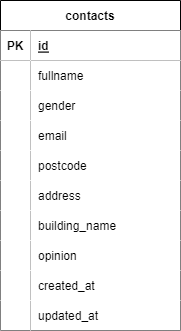

The diagram above was exported from draw.io. Its source (the exported page's mxGraphModel, read from the mxfile embedded in the PNG):
<mxGraphModel dx="816" dy="1588" grid="1" gridSize="10" guides="1" tooltips="1" connect="1" arrows="1" fold="1" page="1" pageScale="1" pageWidth="827" pageHeight="1169" math="0" shadow="0">
  <root>
    <mxCell id="0" />
    <mxCell id="1" parent="0" />
    <mxCell id="6" value="contacts" style="shape=table;startSize=30;container=1;collapsible=1;childLayout=tableLayout;fixedRows=1;rowLines=0;fontStyle=1;align=center;resizeLast=1;fillColor=#FFFFFF;" parent="1" vertex="1">
      <mxGeometry x="414" y="-60" width="180" height="330" as="geometry" />
    </mxCell>
    <mxCell id="7" value="" style="shape=tableRow;horizontal=0;startSize=0;swimlaneHead=0;swimlaneBody=0;fillColor=none;collapsible=0;dropTarget=0;points=[[0,0.5],[1,0.5]];portConstraint=eastwest;top=0;left=0;right=0;bottom=1;" parent="6" vertex="1">
      <mxGeometry y="30" width="180" height="30" as="geometry" />
    </mxCell>
    <mxCell id="8" value="PK" style="shape=partialRectangle;connectable=0;fillColor=#FFFFFF;top=0;left=0;bottom=0;right=0;fontStyle=1;overflow=hidden;" parent="7" vertex="1">
      <mxGeometry width="30" height="30" as="geometry">
        <mxRectangle width="30" height="30" as="alternateBounds" />
      </mxGeometry>
    </mxCell>
    <mxCell id="9" value="id" style="shape=partialRectangle;connectable=0;fillColor=#FFFFFF;top=0;left=0;bottom=0;right=0;align=left;spacingLeft=6;fontStyle=5;overflow=hidden;" parent="7" vertex="1">
      <mxGeometry x="30" width="150" height="30" as="geometry">
        <mxRectangle width="150" height="30" as="alternateBounds" />
      </mxGeometry>
    </mxCell>
    <mxCell id="10" value="" style="shape=tableRow;horizontal=0;startSize=0;swimlaneHead=0;swimlaneBody=0;fillColor=none;collapsible=0;dropTarget=0;points=[[0,0.5],[1,0.5]];portConstraint=eastwest;top=0;left=0;right=0;bottom=0;" parent="6" vertex="1">
      <mxGeometry y="60" width="180" height="30" as="geometry" />
    </mxCell>
    <mxCell id="11" value="" style="shape=partialRectangle;connectable=0;fillColor=#FFFFFF;top=0;left=0;bottom=0;right=0;editable=1;overflow=hidden;strokeColor=#000000;" parent="10" vertex="1">
      <mxGeometry width="30" height="30" as="geometry">
        <mxRectangle width="30" height="30" as="alternateBounds" />
      </mxGeometry>
    </mxCell>
    <mxCell id="12" value="fullname" style="shape=partialRectangle;connectable=0;fillColor=#FFFFFF;top=0;left=0;bottom=0;right=0;align=left;spacingLeft=6;overflow=hidden;" parent="10" vertex="1">
      <mxGeometry x="30" width="150" height="30" as="geometry">
        <mxRectangle width="150" height="30" as="alternateBounds" />
      </mxGeometry>
    </mxCell>
    <mxCell id="13" value="" style="shape=tableRow;horizontal=0;startSize=0;swimlaneHead=0;swimlaneBody=0;fillColor=none;collapsible=0;dropTarget=0;points=[[0,0.5],[1,0.5]];portConstraint=eastwest;top=0;left=0;right=0;bottom=0;" parent="6" vertex="1">
      <mxGeometry y="90" width="180" height="30" as="geometry" />
    </mxCell>
    <mxCell id="14" value="" style="shape=partialRectangle;connectable=0;fillColor=#FFFFFF;top=0;left=0;bottom=0;right=0;editable=1;overflow=hidden;" parent="13" vertex="1">
      <mxGeometry width="30" height="30" as="geometry">
        <mxRectangle width="30" height="30" as="alternateBounds" />
      </mxGeometry>
    </mxCell>
    <mxCell id="15" value="gender" style="shape=partialRectangle;connectable=0;fillColor=#FFFFFF;top=0;left=0;bottom=0;right=0;align=left;spacingLeft=6;overflow=hidden;" parent="13" vertex="1">
      <mxGeometry x="30" width="150" height="30" as="geometry">
        <mxRectangle width="150" height="30" as="alternateBounds" />
      </mxGeometry>
    </mxCell>
    <mxCell id="16" value="" style="shape=tableRow;horizontal=0;startSize=0;swimlaneHead=0;swimlaneBody=0;fillColor=none;collapsible=0;dropTarget=0;points=[[0,0.5],[1,0.5]];portConstraint=eastwest;top=0;left=0;right=0;bottom=0;" parent="6" vertex="1">
      <mxGeometry y="120" width="180" height="30" as="geometry" />
    </mxCell>
    <mxCell id="17" value="" style="shape=partialRectangle;connectable=0;fillColor=#FFFFFF;top=0;left=0;bottom=0;right=0;editable=1;overflow=hidden;" parent="16" vertex="1">
      <mxGeometry width="30" height="30" as="geometry">
        <mxRectangle width="30" height="30" as="alternateBounds" />
      </mxGeometry>
    </mxCell>
    <mxCell id="18" value="email" style="shape=partialRectangle;connectable=0;fillColor=#FFFFFF;top=0;left=0;bottom=0;right=0;align=left;spacingLeft=6;overflow=hidden;" parent="16" vertex="1">
      <mxGeometry x="30" width="150" height="30" as="geometry">
        <mxRectangle width="150" height="30" as="alternateBounds" />
      </mxGeometry>
    </mxCell>
    <mxCell id="28" style="shape=tableRow;horizontal=0;startSize=0;swimlaneHead=0;swimlaneBody=0;fillColor=none;collapsible=0;dropTarget=0;points=[[0,0.5],[1,0.5]];portConstraint=eastwest;top=0;left=0;right=0;bottom=0;" parent="6" vertex="1">
      <mxGeometry y="150" width="180" height="30" as="geometry" />
    </mxCell>
    <mxCell id="29" style="shape=partialRectangle;connectable=0;fillColor=#FFFFFF;top=0;left=0;bottom=0;right=0;editable=1;overflow=hidden;" parent="28" vertex="1">
      <mxGeometry width="30" height="30" as="geometry">
        <mxRectangle width="30" height="30" as="alternateBounds" />
      </mxGeometry>
    </mxCell>
    <mxCell id="30" value="postcode" style="shape=partialRectangle;connectable=0;fillColor=#FFFFFF;top=0;left=0;bottom=0;right=0;align=left;spacingLeft=6;overflow=hidden;" parent="28" vertex="1">
      <mxGeometry x="30" width="150" height="30" as="geometry">
        <mxRectangle width="150" height="30" as="alternateBounds" />
      </mxGeometry>
    </mxCell>
    <mxCell id="25" style="shape=tableRow;horizontal=0;startSize=0;swimlaneHead=0;swimlaneBody=0;fillColor=none;collapsible=0;dropTarget=0;points=[[0,0.5],[1,0.5]];portConstraint=eastwest;top=0;left=0;right=0;bottom=0;" parent="6" vertex="1">
      <mxGeometry y="180" width="180" height="30" as="geometry" />
    </mxCell>
    <mxCell id="26" style="shape=partialRectangle;connectable=0;fillColor=#FFFFFF;top=0;left=0;bottom=0;right=0;editable=1;overflow=hidden;" parent="25" vertex="1">
      <mxGeometry width="30" height="30" as="geometry">
        <mxRectangle width="30" height="30" as="alternateBounds" />
      </mxGeometry>
    </mxCell>
    <mxCell id="27" value="address" style="shape=partialRectangle;connectable=0;fillColor=#FFFFFF;top=0;left=0;bottom=0;right=0;align=left;spacingLeft=6;overflow=hidden;" parent="25" vertex="1">
      <mxGeometry x="30" width="150" height="30" as="geometry">
        <mxRectangle width="150" height="30" as="alternateBounds" />
      </mxGeometry>
    </mxCell>
    <mxCell id="22" style="shape=tableRow;horizontal=0;startSize=0;swimlaneHead=0;swimlaneBody=0;fillColor=none;collapsible=0;dropTarget=0;points=[[0,0.5],[1,0.5]];portConstraint=eastwest;top=0;left=0;right=0;bottom=0;" parent="6" vertex="1">
      <mxGeometry y="210" width="180" height="30" as="geometry" />
    </mxCell>
    <mxCell id="23" style="shape=partialRectangle;connectable=0;fillColor=#FFFFFF;top=0;left=0;bottom=0;right=0;editable=1;overflow=hidden;" parent="22" vertex="1">
      <mxGeometry width="30" height="30" as="geometry">
        <mxRectangle width="30" height="30" as="alternateBounds" />
      </mxGeometry>
    </mxCell>
    <mxCell id="24" value="building_name" style="shape=partialRectangle;connectable=0;fillColor=#FFFFFF;top=0;left=0;bottom=0;right=0;align=left;spacingLeft=6;overflow=hidden;" parent="22" vertex="1">
      <mxGeometry x="30" width="150" height="30" as="geometry">
        <mxRectangle width="150" height="30" as="alternateBounds" />
      </mxGeometry>
    </mxCell>
    <mxCell id="19" style="shape=tableRow;horizontal=0;startSize=0;swimlaneHead=0;swimlaneBody=0;fillColor=none;collapsible=0;dropTarget=0;points=[[0,0.5],[1,0.5]];portConstraint=eastwest;top=0;left=0;right=0;bottom=0;" parent="6" vertex="1">
      <mxGeometry y="240" width="180" height="30" as="geometry" />
    </mxCell>
    <mxCell id="20" style="shape=partialRectangle;connectable=0;fillColor=#FFFFFF;top=0;left=0;bottom=0;right=0;editable=1;overflow=hidden;" parent="19" vertex="1">
      <mxGeometry width="30" height="30" as="geometry">
        <mxRectangle width="30" height="30" as="alternateBounds" />
      </mxGeometry>
    </mxCell>
    <mxCell id="21" value="opinion" style="shape=partialRectangle;connectable=0;fillColor=#FFFFFF;top=0;left=0;bottom=0;right=0;align=left;spacingLeft=6;overflow=hidden;" parent="19" vertex="1">
      <mxGeometry x="30" width="150" height="30" as="geometry">
        <mxRectangle width="150" height="30" as="alternateBounds" />
      </mxGeometry>
    </mxCell>
    <mxCell id="34" style="shape=tableRow;horizontal=0;startSize=0;swimlaneHead=0;swimlaneBody=0;fillColor=none;collapsible=0;dropTarget=0;points=[[0,0.5],[1,0.5]];portConstraint=eastwest;top=0;left=0;right=0;bottom=0;" parent="6" vertex="1">
      <mxGeometry y="270" width="180" height="30" as="geometry" />
    </mxCell>
    <mxCell id="35" style="shape=partialRectangle;connectable=0;fillColor=#FFFFFF;top=0;left=0;bottom=0;right=0;editable=1;overflow=hidden;" parent="34" vertex="1">
      <mxGeometry width="30" height="30" as="geometry">
        <mxRectangle width="30" height="30" as="alternateBounds" />
      </mxGeometry>
    </mxCell>
    <mxCell id="36" value="created_at" style="shape=partialRectangle;connectable=0;fillColor=#FFFFFF;top=0;left=0;bottom=0;right=0;align=left;spacingLeft=6;overflow=hidden;" parent="34" vertex="1">
      <mxGeometry x="30" width="150" height="30" as="geometry">
        <mxRectangle width="150" height="30" as="alternateBounds" />
      </mxGeometry>
    </mxCell>
    <mxCell id="31" style="shape=tableRow;horizontal=0;startSize=0;swimlaneHead=0;swimlaneBody=0;fillColor=none;collapsible=0;dropTarget=0;points=[[0,0.5],[1,0.5]];portConstraint=eastwest;top=0;left=0;right=0;bottom=0;" parent="6" vertex="1">
      <mxGeometry y="300" width="180" height="30" as="geometry" />
    </mxCell>
    <mxCell id="32" style="shape=partialRectangle;connectable=0;fillColor=#FFFFFF;top=0;left=0;bottom=0;right=0;editable=1;overflow=hidden;" parent="31" vertex="1">
      <mxGeometry width="30" height="30" as="geometry">
        <mxRectangle width="30" height="30" as="alternateBounds" />
      </mxGeometry>
    </mxCell>
    <mxCell id="33" value="updated_at" style="shape=partialRectangle;connectable=0;fillColor=#FFFFFF;top=0;left=0;bottom=0;right=0;align=left;spacingLeft=6;overflow=hidden;" parent="31" vertex="1">
      <mxGeometry x="30" width="150" height="30" as="geometry">
        <mxRectangle width="150" height="30" as="alternateBounds" />
      </mxGeometry>
    </mxCell>
  </root>
</mxGraphModel>